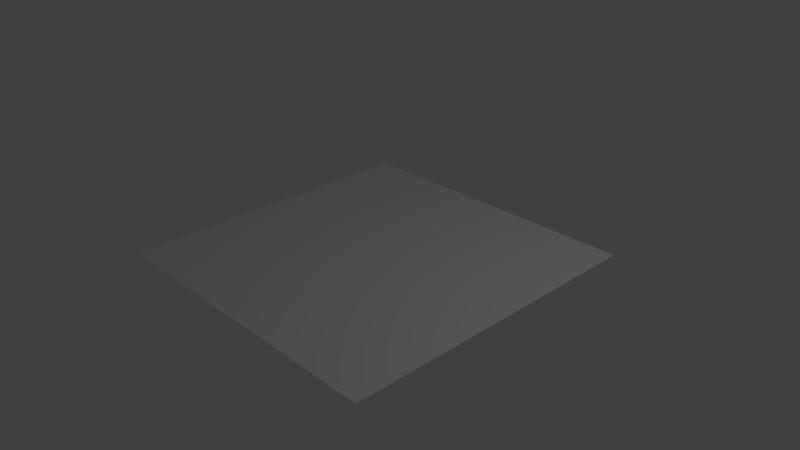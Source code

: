 # Source: Animated_Texture.blend  (saved by Blender 2.70.0; exported with 4.5.12 LTS)
import bpy
from mathutils import Matrix  # noqa: F401  (used for matrix-valued properties, if any)

bpy.ops.wm.read_factory_settings(use_empty=True)
scene = bpy.context.scene
scene.name = 'Scene'

# ---- collections
col_collection_1 = bpy.data.collections.new('Collection 1'); scene.collection.children.link(col_collection_1)

# ---- materials (node trees are filled in below, after node groups)
mat_material_001 = bpy.data.materials.new('Material.001')
mat_material_001.alpha_threshold = 0.0
mat_material_001.use_transparent_shadow = False
mat_material_001.roughness = 0.5
mat_material_001.specular_intensity = 0.0

# ---- material node trees

# ---- world
world_world = bpy.data.worlds.new('World'); scene.world = world_world
world_world.color = (0.05088, 0.05088, 0.05088)
world_world.use_sun_shadow = False
world_world.sun_shadow_jitter_overblur = 0.0
world_world.cycles.sampling_method = 'MANUAL'
world_world.cycles.sample_map_resolution = 256

# ---- cameras
cam_camera = bpy.data.cameras.new('Camera')
cam_camera.clip_end = 100.0
cam_camera.lens = 35.0
cam_camera.sensor_width = 32.0
cam_camera.sensor_height = 18.0
cam_camera.ortho_scale = 7.314
cam_camera.dof.focus_distance = 0.0
cam_camera.dof.aperture_fstop = 128.0

# ---- lights
light_lamp = bpy.data.lights.new('Lamp', 'POINT')
light_lamp.transmission_factor = 0.0
light_lamp.cutoff_distance = 30.0
light_lamp.energy = 100.0
light_lamp.shadow_buffer_clip_start = 1.001
light_lamp.shadow_soft_size = 0.1
light_lamp.shadow_maximum_resolution = 0.006
light_lamp.use_absolute_resolution = True
light_lamp.cycles.use_multiple_importance_sampling = False

# ---- meshes
me_plane = bpy.data.meshes.new('Plane')
me_plane.from_pydata([(-1.0, -1.0, 0.0), (1.0, -1.0, 0.0), (-1.0, 1.0, 0.0), (1.0, 1.0, 0.0)], [], [(0, 1, 3, 2)])
_uv = me_plane.uv_layers.new(name='UVMap')
_uv.uv.foreach_set('vector', [0.0, 0.0, 1.0, 0.0, 1.0, 1.0, 0.0, 1.0])
me_plane.materials.append(mat_material_001)
me_plane.use_remesh_preserve_volume = False
me_plane.use_remesh_preserve_attributes = False
me_plane.use_mirror_vertex_groups = False
me_plane.update()

# ---- objects
ob_plane = bpy.data.objects.new('Plane', me_plane)
ob_lamp = bpy.data.objects.new('Lamp', light_lamp)
ob_camera = bpy.data.objects.new('Camera', cam_camera)

# ---- transforms, parenting, visibility, modifiers, constraints
ob_plane.location = (0.0, 0.0, 0.0)
ob_plane.scale = (2.17, 2.17, 2.17)
ob_plane.lineart.crease_threshold = 0.0
ob_lamp.location = (4.076, 1.005, 5.904)
ob_lamp.rotation_euler = (0.6503, 0.05522, 1.866)
ob_lamp.lock_rotations_4d = False
ob_lamp.empty_display_type = 'ARROWS'
ob_lamp.color = (0.0, 0.0, 0.0, 0.0)
ob_lamp.lineart.crease_threshold = 0.0
ob_camera.location = (7.481, -6.508, 5.344)
ob_camera.rotation_euler = (1.109, 0.01082, 0.8149)
ob_camera.lock_rotations_4d = False
ob_camera.empty_display_type = 'ARROWS'
ob_camera.color = (0.0, 0.0, 0.0, 0.0)
ob_camera.display_type = 'WIRE'
ob_camera.lineart.crease_threshold = 0.0

# ---- collection membership
col_collection_1.objects.link(ob_plane)
col_collection_1.objects.link(ob_lamp)
col_collection_1.objects.link(ob_camera)

# ---- scene / render settings (as saved in the file)
scene.camera = ob_camera
scene.frame_start = 1; scene.frame_end = 250; scene.frame_set(1)
scene.render.engine = 'BLENDER_EEVEE_NEXT'
scene.render.resolution_percentage = 50
scene.render.dither_intensity = 0.0
scene.cycles.use_denoising = False
scene.cycles.samples = 10
scene.cycles.sampling_pattern = 'TABULATED_SOBOL'
scene.cycles.light_sampling_threshold = 0.0
scene.cycles.use_adaptive_sampling = False
scene.cycles.use_light_tree = False
scene.cycles.blur_glossy = 0.0
scene.cycles.volume_bounces = 1
scene.cycles.pixel_filter_type = 'GAUSSIAN'
scene.cycles.sample_clamp_indirect = 0.0
scene.view_settings.view_transform = 'Standard'
bpy.context.view_layer.update()
